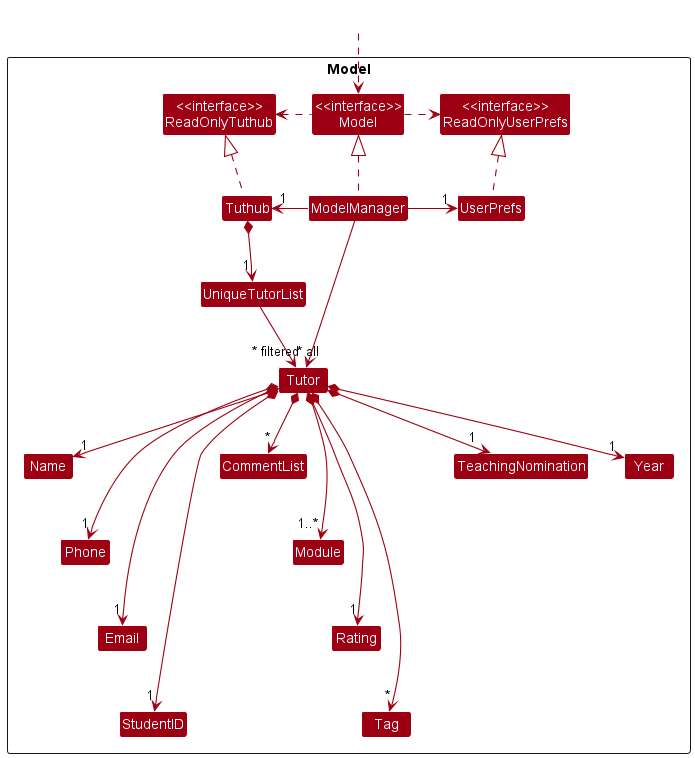

The diagram above was rendered by PlantUML. Its source (embedded in the PNG):
@startuml
!include style.puml
skinparam arrowThickness 1.1
skinparam arrowColor MODEL_COLOR
skinparam classBackgroundColor MODEL_COLOR

Package Model <<Rectangle>>{
Class "<<interface>>\nReadOnlyTuthub" as ReadOnlyTuthub
Class "<<interface>>\nReadOnlyUserPrefs" as ReadOnlyUserPrefs
Class "<<interface>>\nModel" as Model
Class Tuthub
Class ModelManager
Class UserPrefs

Class UniqueTutorList
Class Tutor
Class Name
Class Phone
Class Email
Class StudentID
Class CommentList
Class Module
Class Rating
Class Tag
Class TeachingNomination
Class Year
}

Class HiddenOutside #FFFFFF
HiddenOutside ..> Model

Tuthub .up.|> ReadOnlyTuthub

ModelManager .up.|> Model
Model .right.> ReadOnlyUserPrefs
Model .left.> ReadOnlyTuthub
ModelManager -left-> "1" Tuthub
ModelManager -right-> "1" UserPrefs
UserPrefs .up.|> ReadOnlyUserPrefs

Tuthub *--> "1" UniqueTutorList
UniqueTutorList --> "~* all" Tutor
Tutor *--> "*" CommentList
Tutor *--> "1" Name
Tutor *--> "1" Phone
Tutor *--> "1" Email
Tutor *--> "1" StudentID
Tutor *--> "1..*" Module
Tutor *--> "1" Rating
Tutor *--> "*" Tag
Tutor *--> "1" TeachingNomination
Tutor *--> "1" Year

Name -[hidden]down-> Phone
Phone -[hidden]down-> Email
Email -[hidden]down-> StudentID

CommentList -[hidden]down->Module
Module -[hidden]down-> Rating
Rating -[hidden]down-> Tag

ModelManager -->"~* filtered" Tutor
@enduml